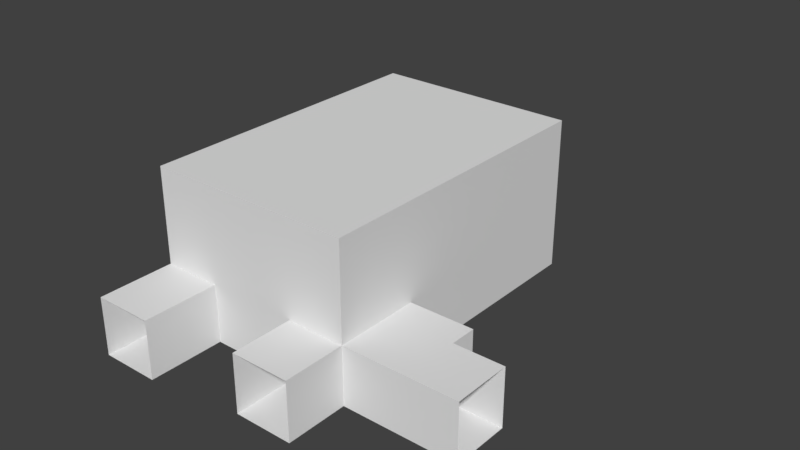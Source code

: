 # Source: FourDoorHubRoom.blend  (saved by Blender 2.79.0; exported with 4.5.12 LTS)
import bpy
from mathutils import Matrix  # noqa: F401  (used for matrix-valued properties, if any)

bpy.ops.wm.read_factory_settings(use_empty=True)
scene = bpy.context.scene
scene.name = 'Scene'

# ---- collections
col_collection_1 = bpy.data.collections.new('Collection 1'); scene.collection.children.link(col_collection_1)

# ---- world
world_world = bpy.data.worlds.new('World'); scene.world = world_world
world_world.color = (0.05088, 0.05088, 0.05088)
world_world.use_sun_shadow = False
world_world.sun_shadow_jitter_overblur = 0.0
world_world.cycles.sampling_method = 'MANUAL'

# ---- meshes
me_cube_001 = bpy.data.meshes.new('Cube.001')
me_cube_001.from_pydata([(-1.0, -1.0, -1.0), (-1.0, -1.0, 1.0), (-1.0, 1.0, -1.0), (-1.0, 1.0, 1.0), (1.0, -1.0, -1.0), (1.0, -1.0, 1.0), (1.0, 1.0, -1.0), (1.0, 1.0, 1.0), (8.107, 1.0, 1.0), (8.107, 1.0, -1.0), (8.107, -1.0, -1.0), (8.107, -1.0, 1.0), (1.0, 6.654, 1.0), (1.0, 6.654, -1.0), (8.107, 6.654, 1.0), (8.107, 6.654, -1.0), (1.0, -3.932, 1.0), (1.0, -3.932, -1.0), (8.107, -3.932, 1.0), (8.107, -3.932, -1.0), (10.34, -1.0, 1.0), (10.34, -1.0, -1.0), (10.34, -3.932, 1.0), (10.34, -3.932, -1.0), (12.07, -1.92, -1.0), (12.07, -1.92, 1.0), (12.07, -3.932, -1.0), (12.07, -3.932, 1.0), (6.099, -6.07, 1.0), (6.099, -6.07, -1.0), (8.107, -6.07, -1.0), (8.107, -6.07, 1.0), (1.0, 1.0, 4.275), (1.0, -1.0, 4.275), (8.107, 1.0, 4.275), (8.107, -1.0, 4.275), (8.107, 6.654, 4.275), (1.0, 6.654, 4.275), (8.107, -3.932, 4.275), (1.0, -3.932, 4.275), (8.107, -1.92, 1.0), (8.107, -1.92, -1.0), (1.0, -1.92, -1.0), (1.0, -1.92, 1.0), (10.34, -1.92, 1.0), (10.34, -1.92, -1.0), (8.107, -1.92, 4.275), (1.0, -1.92, 4.275), (6.099, -1.0, -1.0), (6.099, 1.0, -1.0), (6.099, 6.654, -1.0), (6.099, 6.654, 1.0), (6.099, -3.932, -1.0), (6.099, -3.932, 1.0), (6.099, -1.0, 4.275), (6.099, 1.0, 4.275), (6.099, 6.654, 4.275), (6.099, -3.932, 4.275), (6.099, -1.92, 4.275), (6.099, -1.92, -1.0), (3.022, 6.654, 1.0), (3.022, -3.932, 1.0), (3.022, -1.0, 4.275), (3.022, 1.0, 4.275), (3.022, 6.654, 4.275), (3.022, -3.932, 4.275), (3.022, -1.92, -1.0), (3.022, -1.0, -1.0), (3.022, 1.0, -1.0), (3.022, 6.654, -1.0), (3.022, -3.932, -1.0), (3.022, -1.92, 4.275), (1.0, 9.75, 1.0), (1.0, 9.75, -1.0), (3.022, 9.75, 1.0), (3.022, 9.75, -1.0), (1.0, -6.541, 1.0), (1.0, -6.541, -1.0), (3.022, -6.541, 1.0), (3.022, -6.541, -1.0)], [], [(9, 8, 11, 10), (2, 3, 7, 6), (10, 11, 20, 21), (4, 5, 1, 0), (2, 6, 4, 0), (7, 3, 1, 5), (48, 49, 9, 10), (11, 8, 34, 35), (68, 6, 13, 69), (50, 51, 14, 15), (8, 9, 15, 14), (12, 7, 32, 37), (6, 7, 12, 13), (53, 52, 29, 28), (43, 42, 17, 16), (59, 41, 19, 52), (53, 18, 38, 57), (44, 22, 27, 25), (41, 10, 21, 45), (18, 19, 23, 22), (40, 18, 22, 44), (45, 44, 25, 24), (19, 18, 31, 30), (52, 19, 30, 29), (22, 23, 26, 27), (18, 53, 28, 31), (55, 54, 35, 34), (55, 34, 36, 56), (71, 47, 39, 65), (60, 12, 37, 64), (40, 11, 35, 46), (7, 5, 33, 32), (8, 14, 36, 34), (43, 16, 39, 47), (5, 43, 47, 33), (18, 40, 46, 38), (62, 33, 47, 71), (11, 40, 44, 20), (19, 41, 45, 23), (21, 20, 44, 45), (48, 10, 41, 59), (5, 4, 42, 43), (67, 48, 59, 66), (35, 54, 58, 46), (14, 51, 56, 36), (46, 58, 57, 38), (63, 55, 56, 64), (63, 62, 54, 55), (61, 53, 57, 65), (66, 59, 52, 70), (61, 70, 52, 53), (69, 60, 51, 50), (9, 49, 50, 15), (67, 68, 49, 48), (4, 6, 68, 67), (13, 12, 72, 73), (61, 16, 76, 78), (42, 66, 70, 17), (16, 61, 65, 39), (32, 33, 62, 63), (32, 63, 64, 37), (4, 67, 66, 42), (54, 62, 71, 58), (51, 60, 64, 56), (58, 71, 65, 57), (49, 68, 69, 50), (23, 45, 24, 26), (12, 60, 74, 72), (60, 69, 75, 74), (69, 13, 73, 75), (70, 61, 78, 79), (17, 70, 79, 77), (16, 17, 77, 76)])
me_cube_001.use_remesh_preserve_volume = False
me_cube_001.use_remesh_preserve_attributes = False
me_cube_001.use_mirror_vertex_groups = False
me_cube_001.update()

# ---- objects
ob_cube = bpy.data.objects.new('Cube', me_cube_001)

# ---- transforms, parenting, visibility, modifiers, constraints
ob_cube.location = (0.0, 0.0, 0.0)
ob_cube.lineart.crease_threshold = 0.0
_vg = ob_cube.vertex_groups.new(name='Group')

# ---- collection membership
col_collection_1.objects.link(ob_cube)

# ---- scene / render settings (as saved in the file)
scene.frame_start = 1; scene.frame_end = 250; scene.frame_set(1)
scene.render.engine = 'BLENDER_EEVEE_NEXT'
scene.render.resolution_percentage = 50
scene.render.dither_intensity = 0.0
scene.cycles.use_denoising = False
scene.cycles.samples = 128
scene.cycles.sampling_pattern = 'TABULATED_SOBOL'
scene.cycles.use_adaptive_sampling = False
scene.cycles.use_light_tree = False
scene.cycles.blur_glossy = 0.0
scene.cycles.sample_clamp_indirect = 0.0
scene.view_settings.view_transform = 'Standard'
bpy.context.view_layer.update()

# ---- added for rendering (the .blend has no active camera and no usable light): camera, sun
cam_auto = bpy.data.cameras.new('AutoCamera')
cam_auto.lens = 50.0
cam_auto.sensor_width = 36.0
cam_auto.clip_end = 1000.0
ob_auto_camera = bpy.data.objects.new('AutoCamera', cam_auto)
scene.collection.objects.link(ob_auto_camera)
ob_auto_camera.location = (25.4605, -22.3091, 17.5798)
ob_auto_camera.rotation_euler = (1.09748, -7.21219e-08, 0.694738)
scene.camera = ob_auto_camera
light_auto_sun = bpy.data.lights.new('AutoSun', 'SUN')
light_auto_sun.energy = 3.0
light_auto_sun.angle = 0.0523599
ob_auto_sun = bpy.data.objects.new('AutoSun', light_auto_sun)
scene.collection.objects.link(ob_auto_sun)
ob_auto_sun.rotation_euler = (0.872665, 0.174533, 0.523599)
bpy.context.view_layer.update()
